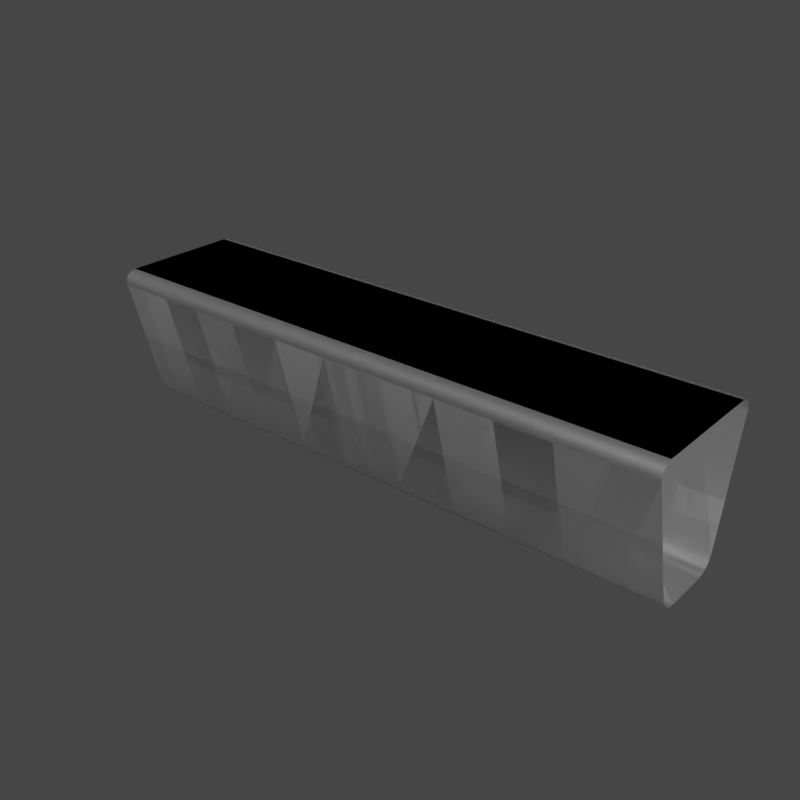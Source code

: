 # Source: Mono_Railblend.blend  (saved by Blender 2.93.20; exported with 4.5.12 LTS)
import bpy
from mathutils import Matrix  # noqa: F401  (used for matrix-valued properties, if any)

bpy.ops.wm.read_factory_settings(use_empty=True)
scene = bpy.context.scene
scene.name = 'Scene'

# ---- collections
col_collection = bpy.data.collections.new('Collection'); scene.collection.children.link(col_collection)

# ---- materials (node trees are filled in below, after node groups)
mat_aluminium = bpy.data.materials.new('Aluminium')
mat_aluminium.use_transparent_shadow = False

# ---- material node trees
mat_aluminium.use_nodes = True; mat_aluminium.node_tree.nodes.clear()
_N = mat_aluminium.node_tree.nodes; _L = mat_aluminium.node_tree.links
n0 = _N.new('ShaderNodeBsdfPrincipled'); n0.name = 'Principled BSDF'; n0.location = (10, 300)
n0.distribution = 'GGX'
n0.subsurface_method = 'BURLEY'
n0.inputs[1].default_value = 0.9015
n0.inputs[3].default_value = 1.45
n0.inputs[27].default_value = (0.0, 0.0, 0.0, 1.0)
n0.inputs[28].default_value = 1.0
n1 = _N.new('ShaderNodeOutputMaterial'); n1.name = 'Material Output'; n1.location = (300, 300)
_L.new(n0.outputs[0], n1.inputs[0])
n1.is_active_output = True

# ---- world
world_world = bpy.data.worlds.new('World'); scene.world = world_world
world_world.use_nodes = True; world_world.node_tree.nodes.clear()
_N = world_world.node_tree.nodes; _L = world_world.node_tree.links
n0 = _N.new('ShaderNodeOutputWorld'); n0.name = 'World Output'; n0.location = (300, 300)
n1 = _N.new('ShaderNodeBackground'); n1.name = 'Background'; n1.location = (10, 300)
n1.inputs[0].default_value = (0.05088, 0.05088, 0.05088, 1.0)
_L.new(n1.outputs[0], n0.inputs[0])
n0.is_active_output = True
world_world.color = (0.05088, 0.05088, 0.05088)
world_world.use_sun_shadow = False
world_world.sun_shadow_jitter_overblur = 0.0

# ---- meshes
me_beziercurve = bpy.data.meshes.new('BezierCurve')
me_beziercurve.from_pydata([(-1.998, 0.4757, 0.903), (-1.998, 0.4774, 0.9401), (-1.998, 0.4636, 0.9716), (-1.998, 0.4364, 0.9926), (-1.998, 0.4, 1.0), (-2.002, -0.4, 1.0), (-2.002, -0.4364, 0.9926), (-2.002, -0.4636, 0.9716), (-2.002, -0.4774, 0.9401), (-2.002, -0.4757, 0.903), (-2.001, -0.2743, 0.09701), (-2.001, -0.2574, 0.05989), (-2.001, -0.2278, 0.02842), (-2.001, -0.1901, 0.007385), (-2.001, -0.15, 2.98e-08), (-1.999, 0.15, 1.341e-07), (-1.999, 0.1901, 0.007385), (-1.999, 0.2278, 0.02841), (-1.999, 0.2574, 0.05989), (-1.999, 0.2743, 0.09701), (-1.834, 0.4753, 0.903), (-1.834, 0.4769, 0.9401), (-1.834, 0.4631, 0.9716), (-1.834, 0.4359, 0.9926), (-1.835, 0.3995, 1.0), (-1.836, -0.4005, 1.0), (-1.836, -0.4369, 0.9926), (-1.836, -0.4641, 0.9716), (-1.836, -0.4779, 0.9401), (-1.836, -0.4762, 0.903), (-1.836, -0.2747, 0.09701), (-1.836, -0.2578, 0.05989), (-1.836, -0.2283, 0.02842), (-1.836, -0.1906, 0.007385), (-1.836, -0.1505, 2.608e-08), (-1.835, 0.1495, 1.378e-07), (-1.835, 0.1896, 0.007385), (-1.835, 0.2273, 0.02841), (-1.835, 0.2569, 0.05989), (-1.835, 0.2738, 0.09701), (-1.599, 0.475, 0.903), (-1.599, 0.4766, 0.9401), (-1.599, 0.4628, 0.9716), (-1.599, 0.4356, 0.9926), (-1.599, 0.3992, 1.0), (-1.6, -0.4008, 1.0), (-1.6, -0.4372, 0.9926), (-1.6, -0.4644, 0.9716), (-1.6, -0.4782, 0.9401), (-1.6, -0.4765, 0.903), (-1.6, -0.275, 0.09701), (-1.6, -0.2582, 0.05989), (-1.6, -0.2286, 0.02841), (-1.6, -0.1909, 0.007385), (-1.6, -0.1508, 2.98e-08), (-1.599, 0.1492, 1.341e-07), (-1.599, 0.1893, 0.007385), (-1.599, 0.227, 0.02841), (-1.599, 0.2566, 0.05989), (-1.599, 0.2735, 0.09701), (-1.305, 0.4748, 0.903), (-1.305, 0.4765, 0.9401), (-1.305, 0.4626, 0.9716), (-1.305, 0.4355, 0.9926), (-1.305, 0.399, 1.0), (-1.305, -0.401, 1.0), (-1.305, -0.4374, 0.9926), (-1.305, -0.4646, 0.9716), (-1.305, -0.4784, 0.9401), (-1.305, -0.4767, 0.903), (-1.305, -0.2752, 0.09701), (-1.305, -0.2583, 0.05989), (-1.305, -0.2288, 0.02842), (-1.305, -0.1911, 0.007385), (-1.305, -0.151, 2.608e-08), (-1.305, 0.149, 1.378e-07), (-1.305, 0.1892, 0.007385), (-1.305, 0.2268, 0.02841), (-1.305, 0.2564, 0.05989), (-1.305, 0.2733, 0.09701), (-0.963, 0.4747, 0.903), (-0.963, 0.4764, 0.9401), (-0.963, 0.4626, 0.9716), (-0.963, 0.4354, 0.9926), (-0.963, 0.399, 1.0), (-0.963, -0.401, 1.0), (-0.963, -0.4374, 0.9926), (-0.963, -0.4646, 0.9716), (-0.963, -0.4784, 0.9401), (-0.963, -0.4768, 0.903), (-0.963, -0.2753, 0.09701), (-0.963, -0.2584, 0.05989), (-0.963, -0.2288, 0.02842), (-0.963, -0.1911, 0.007385), (-0.963, -0.151, 2.235e-08), (-0.963, 0.149, 1.416e-07), (-0.963, 0.1891, 0.007385), (-0.963, 0.2268, 0.02841), (-0.963, 0.2563, 0.05989), (-0.963, 0.2732, 0.09701), (-0.5866, 0.4748, 0.903), (-0.5866, 0.4764, 0.9401), (-0.5866, 0.4626, 0.9716), (-0.5866, 0.4354, 0.9926), (-0.5866, 0.399, 1.0), (-0.5864, -0.401, 1.0), (-0.5864, -0.4374, 0.9926), (-0.5864, -0.4646, 0.9716), (-0.5864, -0.4784, 0.9401), (-0.5864, -0.4767, 0.903), (-0.5865, -0.2752, 0.09701), (-0.5865, -0.2583, 0.05989), (-0.5865, -0.2288, 0.02842), (-0.5865, -0.1911, 0.007385), (-0.5865, -0.151, 2.608e-08), (-0.5865, 0.149, 1.378e-07), (-0.5866, 0.1891, 0.007385), (-0.5866, 0.2268, 0.02841), (-0.5866, 0.2564, 0.05989), (-0.5866, 0.2733, 0.09701), (-0.1877, 0.4749, 0.903), (-0.1877, 0.4766, 0.9401), (-0.1877, 0.4627, 0.9716), (-0.1877, 0.4356, 0.9926), (-0.1876, 0.3991, 1.0), (-0.1874, -0.4009, 1.0), (-0.1874, -0.4373, 0.9926), (-0.1873, -0.4645, 0.9716), (-0.1873, -0.4783, 0.9401), (-0.1873, -0.4766, 0.903), (-0.1874, -0.2751, 0.09701), (-0.1874, -0.2582, 0.05989), (-0.1874, -0.2287, 0.02842), (-0.1874, -0.191, 0.007385), (-0.1874, -0.1509, 2.98e-08), (-0.1876, 0.1491, 1.341e-07), (-0.1876, 0.1893, 0.007385), (-0.1876, 0.227, 0.02841), (-0.1876, 0.2565, 0.05989), (-0.1876, 0.2734, 0.09701), (0.2217, 0.4751, 0.903), (0.2217, 0.4767, 0.9401), (0.2217, 0.4629, 0.9716), (0.2217, 0.4357, 0.9926), (0.2218, 0.3993, 1.0), (0.2221, -0.4007, 1.0), (0.2221, -0.4371, 0.9926), (0.2221, -0.4643, 0.9716), (0.2221, -0.4781, 0.9401), (0.2221, -0.4764, 0.903), (0.222, -0.2749, 0.09701), (0.222, -0.2581, 0.05989), (0.222, -0.2285, 0.02842), (0.222, -0.1908, 0.007385), (0.222, -0.1507, 2.608e-08), (0.2219, 0.1493, 1.378e-07), (0.2219, 0.1894, 0.007385), (0.2218, 0.2271, 0.02841), (0.2218, 0.2567, 0.05989), (0.2218, 0.2736, 0.09701), (0.6294, 0.4752, 0.903), (0.6294, 0.4769, 0.9401), (0.6294, 0.4631, 0.9716), (0.6294, 0.4359, 0.9926), (0.6294, 0.3995, 1.0), (0.6298, -0.4005, 1.0), (0.6298, -0.4369, 0.9926), (0.6298, -0.4641, 0.9716), (0.6299, -0.4779, 0.9401), (0.6299, -0.4763, 0.903), (0.6298, -0.2748, 0.09701), (0.6297, -0.2579, 0.05989), (0.6297, -0.2283, 0.02841), (0.6297, -0.1906, 0.007385), (0.6297, -0.1505, 2.98e-08), (0.6296, 0.1495, 1.341e-07), (0.6295, 0.1896, 0.007385), (0.6295, 0.2273, 0.02841), (0.6295, 0.2569, 0.05989), (0.6295, 0.2737, 0.09701), (1.023, 0.4754, 0.903), (1.023, 0.4771, 0.9401), (1.023, 0.4633, 0.9716), (1.023, 0.4361, 0.9926), (1.023, 0.3997, 1.0), (1.024, -0.4003, 1.0), (1.024, -0.4367, 0.9926), (1.024, -0.4639, 0.9716), (1.024, -0.4777, 0.9401), (1.024, -0.4761, 0.903), (1.024, -0.2746, 0.09701), (1.024, -0.2577, 0.05989), (1.024, -0.2281, 0.02842), (1.024, -0.1904, 0.007385), (1.024, -0.1503, 2.235e-08), (1.023, 0.1497, 1.416e-07), (1.023, 0.1898, 0.007385), (1.023, 0.2275, 0.02841), (1.023, 0.257, 0.05989), (1.023, 0.2739, 0.09701), (1.391, 0.4756, 0.903), (1.391, 0.4773, 0.9401), (1.391, 0.4634, 0.9716), (1.391, 0.4363, 0.9926), (1.391, 0.3998, 1.0), (1.391, -0.4002, 1.0), (1.391, -0.4366, 0.9926), (1.391, -0.4638, 0.9716), (1.391, -0.4776, 0.9401), (1.391, -0.4759, 0.903), (1.391, -0.2744, 0.09701), (1.391, -0.2575, 0.05989), (1.391, -0.228, 0.02842), (1.391, -0.1903, 0.007385), (1.391, -0.1502, 2.98e-08), (1.391, 0.1498, 1.341e-07), (1.391, 0.19, 0.007385), (1.391, 0.2277, 0.02841), (1.391, 0.2572, 0.05989), (1.391, 0.2741, 0.09701), (1.721, 0.4757, 0.903), (1.721, 0.4774, 0.9401), (1.721, 0.4636, 0.9716), (1.721, 0.4364, 0.9926), (1.721, 0.4, 1.0), (1.721, -0.4, 1.0), (1.721, -0.4365, 0.9926), (1.721, -0.4637, 0.9716), (1.721, -0.4775, 0.9401), (1.721, -0.4758, 0.903), (1.721, -0.2743, 0.09701), (1.721, -0.2574, 0.05989), (1.721, -0.2279, 0.02842), (1.721, -0.1902, 0.007385), (1.721, -0.15, 2.608e-08), (1.721, 0.15, 1.378e-07), (1.721, 0.1901, 0.007385), (1.721, 0.2278, 0.02841), (1.721, 0.2573, 0.05989), (1.721, 0.2742, 0.09701), (2.0, 0.4757, 0.903), (2.0, 0.4774, 0.9401), (2.0, 0.4636, 0.9716), (2.0, 0.4364, 0.9926), (2.0, 0.4, 1.0), (2.0, -0.4, 1.0), (2.0, -0.4364, 0.9926), (2.0, -0.4636, 0.9716), (2.0, -0.4774, 0.9401), (2.0, -0.4757, 0.903), (2.0, -0.2743, 0.09701), (2.0, -0.2574, 0.05989), (2.0, -0.2278, 0.02841), (2.0, -0.1901, 0.007385), (2.0, -0.15, 2.235e-08), (2.0, 0.15, 1.416e-07), (2.0, 0.1901, 0.007385), (2.0, 0.2278, 0.02841), (2.0, 0.2574, 0.05989), (2.0, 0.2743, 0.09701)], [], [(0, 20, 39, 19), (1, 21, 20, 0), (2, 22, 21, 1), (3, 23, 22, 2), (4, 24, 23, 3), (5, 25, 24, 4), (6, 26, 25, 5), (7, 27, 26, 6), (8, 28, 27, 7), (9, 29, 28, 8), (10, 30, 29, 9), (11, 31, 30, 10), (12, 32, 31, 11), (13, 33, 32, 12), (14, 34, 33, 13), (15, 35, 34, 14), (16, 36, 35, 15), (17, 37, 36, 16), (18, 38, 37, 17), (19, 39, 38, 18), (20, 40, 59, 39), (21, 41, 40, 20), (22, 42, 41, 21), (23, 43, 42, 22), (24, 44, 43, 23), (25, 45, 44, 24), (26, 46, 45, 25), (27, 47, 46, 26), (28, 48, 47, 27), (29, 49, 48, 28), (30, 50, 49, 29), (31, 51, 50, 30), (32, 52, 51, 31), (33, 53, 52, 32), (34, 54, 53, 33), (35, 55, 54, 34), (36, 56, 55, 35), (37, 57, 56, 36), (38, 58, 57, 37), (39, 59, 58, 38), (40, 60, 79, 59), (41, 61, 60, 40), (42, 62, 61, 41), (43, 63, 62, 42), (44, 64, 63, 43), (45, 65, 64, 44), (46, 66, 65, 45), (47, 67, 66, 46), (48, 68, 67, 47), (49, 69, 68, 48), (50, 70, 69, 49), (51, 71, 70, 50), (52, 72, 71, 51), (53, 73, 72, 52), (54, 74, 73, 53), (55, 75, 74, 54), (56, 76, 75, 55), (57, 77, 76, 56), (58, 78, 77, 57), (59, 79, 78, 58), (60, 80, 99, 79), (61, 81, 80, 60), (62, 82, 81, 61), (63, 83, 82, 62), (64, 84, 83, 63), (65, 85, 84, 64), (66, 86, 85, 65), (67, 87, 86, 66), (68, 88, 87, 67), (69, 89, 88, 68), (70, 90, 89, 69), (71, 91, 90, 70), (72, 92, 91, 71), (73, 93, 92, 72), (74, 94, 93, 73), (75, 95, 94, 74), (76, 96, 95, 75), (77, 97, 96, 76), (78, 98, 97, 77), (79, 99, 98, 78), (80, 100, 119, 99), (81, 101, 100, 80), (82, 102, 101, 81), (83, 103, 102, 82), (84, 104, 103, 83), (85, 105, 104, 84), (86, 106, 105, 85), (87, 107, 106, 86), (88, 108, 107, 87), (89, 109, 108, 88), (90, 110, 109, 89), (91, 111, 110, 90), (92, 112, 111, 91), (93, 113, 112, 92), (94, 114, 113, 93), (95, 115, 114, 94), (96, 116, 115, 95), (97, 117, 116, 96), (98, 118, 117, 97), (99, 119, 118, 98), (100, 120, 139, 119), (101, 121, 120, 100), (102, 122, 121, 101), (103, 123, 122, 102), (104, 124, 123, 103), (105, 125, 124, 104), (106, 126, 125, 105), (107, 127, 126, 106), (108, 128, 127, 107), (109, 129, 128, 108), (110, 130, 129, 109), (111, 131, 130, 110), (112, 132, 131, 111), (113, 133, 132, 112), (114, 134, 133, 113), (115, 135, 134, 114), (116, 136, 135, 115), (117, 137, 136, 116), (118, 138, 137, 117), (119, 139, 138, 118), (120, 140, 159, 139), (121, 141, 140, 120), (122, 142, 141, 121), (123, 143, 142, 122), (124, 144, 143, 123), (125, 145, 144, 124), (126, 146, 145, 125), (127, 147, 146, 126), (128, 148, 147, 127), (129, 149, 148, 128), (130, 150, 149, 129), (131, 151, 150, 130), (132, 152, 151, 131), (133, 153, 152, 132), (134, 154, 153, 133), (135, 155, 154, 134), (136, 156, 155, 135), (137, 157, 156, 136), (138, 158, 157, 137), (139, 159, 158, 138), (140, 160, 179, 159), (141, 161, 160, 140), (142, 162, 161, 141), (143, 163, 162, 142), (144, 164, 163, 143), (145, 165, 164, 144), (146, 166, 165, 145), (147, 167, 166, 146), (148, 168, 167, 147), (149, 169, 168, 148), (150, 170, 169, 149), (151, 171, 170, 150), (152, 172, 171, 151), (153, 173, 172, 152), (154, 174, 173, 153), (155, 175, 174, 154), (156, 176, 175, 155), (157, 177, 176, 156), (158, 178, 177, 157), (159, 179, 178, 158), (160, 180, 199, 179), (161, 181, 180, 160), (162, 182, 181, 161), (163, 183, 182, 162), (164, 184, 183, 163), (165, 185, 184, 164), (166, 186, 185, 165), (167, 187, 186, 166), (168, 188, 187, 167), (169, 189, 188, 168), (170, 190, 189, 169), (171, 191, 190, 170), (172, 192, 191, 171), (173, 193, 192, 172), (174, 194, 193, 173), (175, 195, 194, 174), (176, 196, 195, 175), (177, 197, 196, 176), (178, 198, 197, 177), (179, 199, 198, 178), (180, 200, 219, 199), (181, 201, 200, 180), (182, 202, 201, 181), (183, 203, 202, 182), (184, 204, 203, 183), (185, 205, 204, 184), (186, 206, 205, 185), (187, 207, 206, 186), (188, 208, 207, 187), (189, 209, 208, 188), (190, 210, 209, 189), (191, 211, 210, 190), (192, 212, 211, 191), (193, 213, 212, 192), (194, 214, 213, 193), (195, 215, 214, 194), (196, 216, 215, 195), (197, 217, 216, 196), (198, 218, 217, 197), (199, 219, 218, 198), (200, 220, 239, 219), (201, 221, 220, 200), (202, 222, 221, 201), (203, 223, 222, 202), (204, 224, 223, 203), (205, 225, 224, 204), (206, 226, 225, 205), (207, 227, 226, 206), (208, 228, 227, 207), (209, 229, 228, 208), (210, 230, 229, 209), (211, 231, 230, 210), (212, 232, 231, 211), (213, 233, 232, 212), (214, 234, 233, 213), (215, 235, 234, 214), (216, 236, 235, 215), (217, 237, 236, 216), (218, 238, 237, 217), (219, 239, 238, 218), (220, 240, 259, 239), (221, 241, 240, 220), (222, 242, 241, 221), (223, 243, 242, 222), (224, 244, 243, 223), (225, 245, 244, 224), (226, 246, 245, 225), (227, 247, 246, 226), (228, 248, 247, 227), (229, 249, 248, 228), (230, 250, 249, 229), (231, 251, 250, 230), (232, 252, 251, 231), (233, 253, 252, 232), (234, 254, 253, 233), (235, 255, 254, 234), (236, 256, 255, 235), (237, 257, 256, 236), (238, 258, 257, 237), (239, 259, 258, 238)])
me_beziercurve.polygons.foreach_set('use_smooth', [True] * 240)
_uv = me_beziercurve.uv_layers.new(name='UVMap')
_uv.uv.foreach_set('vector', [0.0, 1.0, 0.08333, 1.0, 0.08333, 0.95, 0.0, 0.95, 0.0, 0.05, 0.08333, 0.05, 0.08333, 0.0, 0.0, 0.0, 0.0, 0.1, 0.08333, 0.1, 0.08333, 0.05, 0.0, 0.05, 0.0, 0.15, 0.08333, 0.15, 0.08333, 0.1, 0.0, 0.1, 0.0, 0.2, 0.08333, 0.2, 0.08333, 0.15, 0.0, 0.15, 0.0, 0.25, 0.08333, 0.25, 0.08333, 0.2, 0.0, 0.2, 0.0, 0.3, 0.08333, 0.3, 0.08333, 0.25, 0.0, 0.25, 0.0, 0.35, 0.08333, 0.35, 0.08333, 0.3, 0.0, 0.3, 0.0, 0.4, 0.08333, 0.4, 0.08333, 0.35, 0.0, 0.35, 0.0, 0.45, 0.08333, 0.45, 0.08333, 0.4, 0.0, 0.4, 0.0, 0.5, 0.08333, 0.5, 0.08333, 0.45, 0.0, 0.45, 0.0, 0.55, 0.08333, 0.55, 0.08333, 0.5, 0.0, 0.5, 0.0, 0.6, 0.08333, 0.6, 0.08333, 0.55, 0.0, 0.55, 0.0, 0.65, 0.08333, 0.65, 0.08333, 0.6, 0.0, 0.6, 0.0, 0.7, 0.08333, 0.7, 0.08333, 0.65, 0.0, 0.65, 0.0, 0.75, 0.08333, 0.75, 0.08333, 0.7, 0.0, 0.7, 0.0, 0.8, 0.08333, 0.8, 0.08333, 0.75, 0.0, 0.75, 0.0, 0.85, 0.08333, 0.85, 0.08333, 0.8, 0.0, 0.8, 0.0, 0.9, 0.08333, 0.9, 0.08333, 0.85, 0.0, 0.85, 0.0, 0.95, 0.08333, 0.95, 0.08333, 0.9, 0.0, 0.9, 0.08333, 1.0, 0.1667, 1.0, 0.1667, 0.95, 0.08333, 0.95, 0.08333, 0.05, 0.1667, 0.05, 0.1667, 0.0, 0.08333, 0.0, 0.08333, 0.1, 0.1667, 0.1, 0.1667, 0.05, 0.08333, 0.05, 0.08333, 0.15, 0.1667, 0.15, 0.1667, 0.1, 0.08333, 0.1, 0.08333, 0.2, 0.1667, 0.2, 0.1667, 0.15, 0.08333, 0.15, 0.08333, 0.25, 0.1667, 0.25, 0.1667, 0.2, 0.08333, 0.2, 0.08333, 0.3, 0.1667, 0.3, 0.1667, 0.25, 0.08333, 0.25, 0.08333, 0.35, 0.1667, 0.35, 0.1667, 0.3, 0.08333, 0.3, 0.08333, 0.4, 0.1667, 0.4, 0.1667, 0.35, 0.08333, 0.35, 0.08333, 0.45, 0.1667, 0.45, 0.1667, 0.4, 0.08333, 0.4, 0.08333, 0.5, 0.1667, 0.5, 0.1667, 0.45, 0.08333, 0.45, 0.08333, 0.55, 0.1667, 0.55, 0.1667, 0.5, 0.08333, 0.5, 0.08333, 0.6, 0.1667, 0.6, 0.1667, 0.55, 0.08333, 0.55, 0.08333, 0.65, 0.1667, 0.65, 0.1667, 0.6, 0.08333, 0.6, 0.08333, 0.7, 0.1667, 0.7, 0.1667, 0.65, 0.08333, 0.65, 0.08333, 0.75, 0.1667, 0.75, 0.1667, 0.7, 0.08333, 0.7, 0.08333, 0.8, 0.1667, 0.8, 0.1667, 0.75, 0.08333, 0.75, 0.08333, 0.85, 0.1667, 0.85, 0.1667, 0.8, 0.08333, 0.8, 0.08333, 0.9, 0.1667, 0.9, 0.1667, 0.85, 0.08333, 0.85, 0.08333, 0.95, 0.1667, 0.95, 0.1667, 0.9, 0.08333, 0.9, 0.1667, 1.0, 0.25, 1.0, 0.25, 0.95, 0.1667, 0.95, 0.1667, 0.05, 0.25, 0.05, 0.25, 0.0, 0.1667, 0.0, 0.1667, 0.1, 0.25, 0.1, 0.25, 0.05, 0.1667, 0.05, 0.1667, 0.15, 0.25, 0.15, 0.25, 0.1, 0.1667, 0.1, 0.1667, 0.2, 0.25, 0.2, 0.25, 0.15, 0.1667, 0.15, 0.1667, 0.25, 0.25, 0.25, 0.25, 0.2, 0.1667, 0.2, 0.1667, 0.3, 0.25, 0.3, 0.25, 0.25, 0.1667, 0.25, 0.1667, 0.35, 0.25, 0.35, 0.25, 0.3, 0.1667, 0.3, 0.1667, 0.4, 0.25, 0.4, 0.25, 0.35, 0.1667, 0.35, 0.1667, 0.45, 0.25, 0.45, 0.25, 0.4, 0.1667, 0.4, 0.1667, 0.5, 0.25, 0.5, 0.25, 0.45, 0.1667, 0.45, 0.1667, 0.55, 0.25, 0.55, 0.25, 0.5, 0.1667, 0.5, 0.1667, 0.6, 0.25, 0.6, 0.25, 0.55, 0.1667, 0.55, 0.1667, 0.65, 0.25, 0.65, 0.25, 0.6, 0.1667, 0.6, 0.1667, 0.7, 0.25, 0.7, 0.25, 0.65, 0.1667, 0.65, 0.1667, 0.75, 0.25, 0.75, 0.25, 0.7, 0.1667, 0.7, 0.1667, 0.8, 0.25, 0.8, 0.25, 0.75, 0.1667, 0.75, 0.1667, 0.85, 0.25, 0.85, 0.25, 0.8, 0.1667, 0.8, 0.1667, 0.9, 0.25, 0.9, 0.25, 0.85, 0.1667, 0.85, 0.1667, 0.95, 0.25, 0.95, 0.25, 0.9, 0.1667, 0.9, 0.25, 1.0, 0.3333, 1.0, 0.3333, 0.95, 0.25, 0.95, 0.25, 0.05, 0.3333, 0.05, 0.3333, 0.0, 0.25, 0.0, 0.25, 0.1, 0.3333, 0.1, 0.3333, 0.05, 0.25, 0.05, 0.25, 0.15, 0.3333, 0.15, 0.3333, 0.1, 0.25, 0.1, 0.25, 0.2, 0.3333, 0.2, 0.3333, 0.15, 0.25, 0.15, 0.25, 0.25, 0.3333, 0.25, 0.3333, 0.2, 0.25, 0.2, 0.25, 0.3, 0.3333, 0.3, 0.3333, 0.25, 0.25, 0.25, 0.25, 0.35, 0.3333, 0.35, 0.3333, 0.3, 0.25, 0.3, 0.25, 0.4, 0.3333, 0.4, 0.3333, 0.35, 0.25, 0.35, 0.25, 0.45, 0.3333, 0.45, 0.3333, 0.4, 0.25, 0.4, 0.25, 0.5, 0.3333, 0.5, 0.3333, 0.45, 0.25, 0.45, 0.25, 0.55, 0.3333, 0.55, 0.3333, 0.5, 0.25, 0.5, 0.25, 0.6, 0.3333, 0.6, 0.3333, 0.55, 0.25, 0.55, 0.25, 0.65, 0.3333, 0.65, 0.3333, 0.6, 0.25, 0.6, 0.25, 0.7, 0.3333, 0.7, 0.3333, 0.65, 0.25, 0.65, 0.25, 0.75, 0.3333, 0.75, 0.3333, 0.7, 0.25, 0.7, 0.25, 0.8, 0.3333, 0.8, 0.3333, 0.75, 0.25, 0.75, 0.25, 0.85, 0.3333, 0.85, 0.3333, 0.8, 0.25, 0.8, 0.25, 0.9, 0.3333, 0.9, 0.3333, 0.85, 0.25, 0.85, 0.25, 0.95, 0.3333, 0.95, 0.3333, 0.9, 0.25, 0.9, 0.3333, 1.0, 0.4167, 1.0, 0.4167, 0.95, 0.3333, 0.95, 0.3333, 0.05, 0.4167, 0.05, 0.4167, 0.0, 0.3333, 0.0, 0.3333, 0.1, 0.4167, 0.1, 0.4167, 0.05, 0.3333, 0.05, 0.3333, 0.15, 0.4167, 0.15, 0.4167, 0.1, 0.3333, 0.1, 0.3333, 0.2, 0.4167, 0.2, 0.4167, 0.15, 0.3333, 0.15, 0.3333, 0.25, 0.4167, 0.25, 0.4167, 0.2, 0.3333, 0.2, 0.3333, 0.3, 0.4167, 0.3, 0.4167, 0.25, 0.3333, 0.25, 0.3333, 0.35, 0.4167, 0.35, 0.4167, 0.3, 0.3333, 0.3, 0.3333, 0.4, 0.4167, 0.4, 0.4167, 0.35, 0.3333, 0.35, 0.3333, 0.45, 0.4167, 0.45, 0.4167, 0.4, 0.3333, 0.4, 0.3333, 0.5, 0.4167, 0.5, 0.4167, 0.45, 0.3333, 0.45, 0.3333, 0.55, 0.4167, 0.55, 0.4167, 0.5, 0.3333, 0.5, 0.3333, 0.6, 0.4167, 0.6, 0.4167, 0.55, 0.3333, 0.55, 0.3333, 0.65, 0.4167, 0.65, 0.4167, 0.6, 0.3333, 0.6, 0.3333, 0.7, 0.4167, 0.7, 0.4167, 0.65, 0.3333, 0.65, 0.3333, 0.75, 0.4167, 0.75, 0.4167, 0.7, 0.3333, 0.7, 0.3333, 0.8, 0.4167, 0.8, 0.4167, 0.75, 0.3333, 0.75, 0.3333, 0.85, 0.4167, 0.85, 0.4167, 0.8, 0.3333, 0.8, 0.3333, 0.9, 0.4167, 0.9, 0.4167, 0.85, 0.3333, 0.85, 0.3333, 0.95, 0.4167, 0.95, 0.4167, 0.9, 0.3333, 0.9, 0.4167, 1.0, 0.5, 1.0, 0.5, 0.95, 0.4167, 0.95, 0.4167, 0.05, 0.5, 0.05, 0.5, 0.0, 0.4167, 0.0, 0.4167, 0.1, 0.5, 0.1, 0.5, 0.05, 0.4167, 0.05, 0.4167, 0.15, 0.5, 0.15, 0.5, 0.1, 0.4167, 0.1, 0.4167, 0.2, 0.5, 0.2, 0.5, 0.15, 0.4167, 0.15, 0.4167, 0.25, 0.5, 0.25, 0.5, 0.2, 0.4167, 0.2, 0.4167, 0.3, 0.5, 0.3, 0.5, 0.25, 0.4167, 0.25, 0.4167, 0.35, 0.5, 0.35, 0.5, 0.3, 0.4167, 0.3, 0.4167, 0.4, 0.5, 0.4, 0.5, 0.35, 0.4167, 0.35, 0.4167, 0.45, 0.5, 0.45, 0.5, 0.4, 0.4167, 0.4, 0.4167, 0.5, 0.5, 0.5, 0.5, 0.45, 0.4167, 0.45, 0.4167, 0.55, 0.5, 0.55, 0.5, 0.5, 0.4167, 0.5, 0.4167, 0.6, 0.5, 0.6, 0.5, 0.55, 0.4167, 0.55, 0.4167, 0.65, 0.5, 0.65, 0.5, 0.6, 0.4167, 0.6, 0.4167, 0.7, 0.5, 0.7, 0.5, 0.65, 0.4167, 0.65, 0.4167, 0.75, 0.5, 0.75, 0.5, 0.7, 0.4167, 0.7, 0.4167, 0.8, 0.5, 0.8, 0.5, 0.75, 0.4167, 0.75, 0.4167, 0.85, 0.5, 0.85, 0.5, 0.8, 0.4167, 0.8, 0.4167, 0.9, 0.5, 0.9, 0.5, 0.85, 0.4167, 0.85, 0.4167, 0.95, 0.5, 0.95, 0.5, 0.9, 0.4167, 0.9, 0.5, 1.0, 0.5833, 1.0, 0.5833, 0.95, 0.5, 0.95, 0.5, 0.05, 0.5833, 0.05, 0.5833, 0.0, 0.5, 0.0, 0.5, 0.1, 0.5833, 0.1, 0.5833, 0.05, 0.5, 0.05, 0.5, 0.15, 0.5833, 0.15, 0.5833, 0.1, 0.5, 0.1, 0.5, 0.2, 0.5833, 0.2, 0.5833, 0.15, 0.5, 0.15, 0.5, 0.25, 0.5833, 0.25, 0.5833, 0.2, 0.5, 0.2, 0.5, 0.3, 0.5833, 0.3, 0.5833, 0.25, 0.5, 0.25, 0.5, 0.35, 0.5833, 0.35, 0.5833, 0.3, 0.5, 0.3, 0.5, 0.4, 0.5833, 0.4, 0.5833, 0.35, 0.5, 0.35, 0.5, 0.45, 0.5833, 0.45, 0.5833, 0.4, 0.5, 0.4, 0.5, 0.5, 0.5833, 0.5, 0.5833, 0.45, 0.5, 0.45, 0.5, 0.55, 0.5833, 0.55, 0.5833, 0.5, 0.5, 0.5, 0.5, 0.6, 0.5833, 0.6, 0.5833, 0.55, 0.5, 0.55, 0.5, 0.65, 0.5833, 0.65, 0.5833, 0.6, 0.5, 0.6, 0.5, 0.7, 0.5833, 0.7, 0.5833, 0.65, 0.5, 0.65, 0.5, 0.75, 0.5833, 0.75, 0.5833, 0.7, 0.5, 0.7, 0.5, 0.8, 0.5833, 0.8, 0.5833, 0.75, 0.5, 0.75, 0.5, 0.85, 0.5833, 0.85, 0.5833, 0.8, 0.5, 0.8, 0.5, 0.9, 0.5833, 0.9, 0.5833, 0.85, 0.5, 0.85, 0.5, 0.95, 0.5833, 0.95, 0.5833, 0.9, 0.5, 0.9, 0.5833, 1.0, 0.6667, 1.0, 0.6667, 0.95, 0.5833, 0.95, 0.5833, 0.05, 0.6667, 0.05, 0.6667, 0.0, 0.5833, 0.0, 0.5833, 0.1, 0.6667, 0.1, 0.6667, 0.05, 0.5833, 0.05, 0.5833, 0.15, 0.6667, 0.15, 0.6667, 0.1, 0.5833, 0.1, 0.5833, 0.2, 0.6667, 0.2, 0.6667, 0.15, 0.5833, 0.15, 0.5833, 0.25, 0.6667, 0.25, 0.6667, 0.2, 0.5833, 0.2, 0.5833, 0.3, 0.6667, 0.3, 0.6667, 0.25, 0.5833, 0.25, 0.5833, 0.35, 0.6667, 0.35, 0.6667, 0.3, 0.5833, 0.3, 0.5833, 0.4, 0.6667, 0.4, 0.6667, 0.35, 0.5833, 0.35, 0.5833, 0.45, 0.6667, 0.45, 0.6667, 0.4, 0.5833, 0.4, 0.5833, 0.5, 0.6667, 0.5, 0.6667, 0.45, 0.5833, 0.45, 0.5833, 0.55, 0.6667, 0.55, 0.6667, 0.5, 0.5833, 0.5, 0.5833, 0.6, 0.6667, 0.6, 0.6667, 0.55, 0.5833, 0.55, 0.5833, 0.65, 0.6667, 0.65, 0.6667, 0.6, 0.5833, 0.6, 0.5833, 0.7, 0.6667, 0.7, 0.6667, 0.65, 0.5833, 0.65, 0.5833, 0.75, 0.6667, 0.75, 0.6667, 0.7, 0.5833, 0.7, 0.5833, 0.8, 0.6667, 0.8, 0.6667, 0.75, 0.5833, 0.75, 0.5833, 0.85, 0.6667, 0.85, 0.6667, 0.8, 0.5833, 0.8, 0.5833, 0.9, 0.6667, 0.9, 0.6667, 0.85, 0.5833, 0.85, 0.5833, 0.95, 0.6667, 0.95, 0.6667, 0.9, 0.5833, 0.9, 0.6667, 1.0, 0.75, 1.0, 0.75, 0.95, 0.6667, 0.95, 0.6667, 0.05, 0.75, 0.05, 0.75, 0.0, 0.6667, 0.0, 0.6667, 0.1, 0.75, 0.1, 0.75, 0.05, 0.6667, 0.05, 0.6667, 0.15, 0.75, 0.15, 0.75, 0.1, 0.6667, 0.1, 0.6667, 0.2, 0.75, 0.2, 0.75, 0.15, 0.6667, 0.15, 0.6667, 0.25, 0.75, 0.25, 0.75, 0.2, 0.6667, 0.2, 0.6667, 0.3, 0.75, 0.3, 0.75, 0.25, 0.6667, 0.25, 0.6667, 0.35, 0.75, 0.35, 0.75, 0.3, 0.6667, 0.3, 0.6667, 0.4, 0.75, 0.4, 0.75, 0.35, 0.6667, 0.35, 0.6667, 0.45, 0.75, 0.45, 0.75, 0.4, 0.6667, 0.4, 0.6667, 0.5, 0.75, 0.5, 0.75, 0.45, 0.6667, 0.45, 0.6667, 0.55, 0.75, 0.55, 0.75, 0.5, 0.6667, 0.5, 0.6667, 0.6, 0.75, 0.6, 0.75, 0.55, 0.6667, 0.55, 0.6667, 0.65, 0.75, 0.65, 0.75, 0.6, 0.6667, 0.6, 0.6667, 0.7, 0.75, 0.7, 0.75, 0.65, 0.6667, 0.65, 0.6667, 0.75, 0.75, 0.75, 0.75, 0.7, 0.6667, 0.7, 0.6667, 0.8, 0.75, 0.8, 0.75, 0.75, 0.6667, 0.75, 0.6667, 0.85, 0.75, 0.85, 0.75, 0.8, 0.6667, 0.8, 0.6667, 0.9, 0.75, 0.9, 0.75, 0.85, 0.6667, 0.85, 0.6667, 0.95, 0.75, 0.95, 0.75, 0.9, 0.6667, 0.9, 0.75, 1.0, 0.8333, 1.0, 0.8333, 0.95, 0.75, 0.95, 0.75, 0.05, 0.8333, 0.05, 0.8333, 0.0, 0.75, 0.0, 0.75, 0.1, 0.8333, 0.1, 0.8333, 0.05, 0.75, 0.05, 0.75, 0.15, 0.8333, 0.15, 0.8333, 0.1, 0.75, 0.1, 0.75, 0.2, 0.8333, 0.2, 0.8333, 0.15, 0.75, 0.15, 0.75, 0.25, 0.8333, 0.25, 0.8333, 0.2, 0.75, 0.2, 0.75, 0.3, 0.8333, 0.3, 0.8333, 0.25, 0.75, 0.25, 0.75, 0.35, 0.8333, 0.35, 0.8333, 0.3, 0.75, 0.3, 0.75, 0.4, 0.8333, 0.4, 0.8333, 0.35, 0.75, 0.35, 0.75, 0.45, 0.8333, 0.45, 0.8333, 0.4, 0.75, 0.4, 0.75, 0.5, 0.8333, 0.5, 0.8333, 0.45, 0.75, 0.45, 0.75, 0.55, 0.8333, 0.55, 0.8333, 0.5, 0.75, 0.5, 0.75, 0.6, 0.8333, 0.6, 0.8333, 0.55, 0.75, 0.55, 0.75, 0.65, 0.8333, 0.65, 0.8333, 0.6, 0.75, 0.6, 0.75, 0.7, 0.8333, 0.7, 0.8333, 0.65, 0.75, 0.65, 0.75, 0.75, 0.8333, 0.75, 0.8333, 0.7, 0.75, 0.7, 0.75, 0.8, 0.8333, 0.8, 0.8333, 0.75, 0.75, 0.75, 0.75, 0.85, 0.8333, 0.85, 0.8333, 0.8, 0.75, 0.8, 0.75, 0.9, 0.8333, 0.9, 0.8333, 0.85, 0.75, 0.85, 0.75, 0.95, 0.8333, 0.95, 0.8333, 0.9, 0.75, 0.9, 0.8333, 1.0, 0.9167, 1.0, 0.9167, 0.95, 0.8333, 0.95, 0.8333, 0.05, 0.9167, 0.05, 0.9167, 0.0, 0.8333, 0.0, 0.8333, 0.1, 0.9167, 0.1, 0.9167, 0.05, 0.8333, 0.05, 0.8333, 0.15, 0.9167, 0.15, 0.9167, 0.1, 0.8333, 0.1, 0.8333, 0.2, 0.9167, 0.2, 0.9167, 0.15, 0.8333, 0.15, 0.8333, 0.25, 0.9167, 0.25, 0.9167, 0.2, 0.8333, 0.2, 0.8333, 0.3, 0.9167, 0.3, 0.9167, 0.25, 0.8333, 0.25, 0.8333, 0.35, 0.9167, 0.35, 0.9167, 0.3, 0.8333, 0.3, 0.8333, 0.4, 0.9167, 0.4, 0.9167, 0.35, 0.8333, 0.35, 0.8333, 0.45, 0.9167, 0.45, 0.9167, 0.4, 0.8333, 0.4, 0.8333, 0.5, 0.9167, 0.5, 0.9167, 0.45, 0.8333, 0.45, 0.8333, 0.55, 0.9167, 0.55, 0.9167, 0.5, 0.8333, 0.5, 0.8333, 0.6, 0.9167, 0.6, 0.9167, 0.55, 0.8333, 0.55, 0.8333, 0.65, 0.9167, 0.65, 0.9167, 0.6, 0.8333, 0.6, 0.8333, 0.7, 0.9167, 0.7, 0.9167, 0.65, 0.8333, 0.65, 0.8333, 0.75, 0.9167, 0.75, 0.9167, 0.7, 0.8333, 0.7, 0.8333, 0.8, 0.9167, 0.8, 0.9167, 0.75, 0.8333, 0.75, 0.8333, 0.85, 0.9167, 0.85, 0.9167, 0.8, 0.8333, 0.8, 0.8333, 0.9, 0.9167, 0.9, 0.9167, 0.85, 0.8333, 0.85, 0.8333, 0.95, 0.9167, 0.95, 0.9167, 0.9, 0.8333, 0.9, 0.9167, 1.0, 1.0, 1.0, 1.0, 0.95, 0.9167, 0.95, 0.9167, 0.05, 1.0, 0.05, 1.0, 0.0, 0.9167, 0.0, 0.9167, 0.1, 1.0, 0.1, 1.0, 0.05, 0.9167, 0.05, 0.9167, 0.15, 1.0, 0.15, 1.0, 0.1, 0.9167, 0.1, 0.9167, 0.2, 1.0, 0.2, 1.0, 0.15, 0.9167, 0.15, 0.9167, 0.25, 1.0, 0.25, 1.0, 0.2, 0.9167, 0.2, 0.9167, 0.3, 1.0, 0.3, 1.0, 0.25, 0.9167, 0.25, 0.9167, 0.35, 1.0, 0.35, 1.0, 0.3, 0.9167, 0.3, 0.9167, 0.4, 1.0, 0.4, 1.0, 0.35, 0.9167, 0.35, 0.9167, 0.45, 1.0, 0.45, 1.0, 0.4, 0.9167, 0.4, 0.9167, 0.5, 1.0, 0.5, 1.0, 0.45, 0.9167, 0.45, 0.9167, 0.55, 1.0, 0.55, 1.0, 0.5, 0.9167, 0.5, 0.9167, 0.6, 1.0, 0.6, 1.0, 0.55, 0.9167, 0.55, 0.9167, 0.65, 1.0, 0.65, 1.0, 0.6, 0.9167, 0.6, 0.9167, 0.7, 1.0, 0.7, 1.0, 0.65, 0.9167, 0.65, 0.9167, 0.75, 1.0, 0.75, 1.0, 0.7, 0.9167, 0.7, 0.9167, 0.8, 1.0, 0.8, 1.0, 0.75, 0.9167, 0.75, 0.9167, 0.85, 1.0, 0.85, 1.0, 0.8, 0.9167, 0.8, 0.9167, 0.9, 1.0, 0.9, 1.0, 0.85, 0.9167, 0.85, 0.9167, 0.95, 1.0, 0.95, 1.0, 0.9, 0.9167, 0.9])
me_beziercurve.materials.append(mat_aluminium)
me_beziercurve.use_remesh_fix_poles = True
me_beziercurve.use_remesh_preserve_attributes = False
me_beziercurve.update()

# ---- curves / text
cu_mono_rail_extrusion = bpy.data.curves.new('Mono Rail Extrusion', 'CURVE')
cu_mono_rail_extrusion.dimensions = '3D'
_sp = cu_mono_rail_extrusion.splines.new('POLY'); _sp.points.add(19)
_sp.points.foreach_set('co', [-47.57, 90.3, 0.0, 0.0, -47.74, 94.01, 0.0, 0.0, -46.36, 97.16, 0.0, 0.0, -43.64, 99.26, -3.815e-06, 0.0, -40.0, 100.0, -3.815e-06, 0.0, 40.0, 100.0, -7.629e-06, 0.0, 43.64, 99.26, -7.629e-06, 0.0, 46.36, 97.16, -7.629e-06, 0.0, 47.74, 94.01, -7.629e-06, 0.0, 47.57, 90.3, -3.815e-06, 0.0, 27.43, 9.701, 1.907e-06, 0.0, 25.74, 5.989, 3.815e-06, 0.0, 22.78, 2.842, 3.815e-06, 0.0, 19.01, 0.7385, 3.815e-06, 0.0, 15.0, 3.815e-06, 3.815e-06, 0.0, -15.0, 1.144e-05, 4.768e-06, 0.0, -19.01, 0.7385, 5.722e-06, 0.0, -22.78, 2.841, 5.722e-06, 0.0, -25.74, 5.989, 5.722e-06, 0.0, -27.43, 9.701, 5.722e-06, 0.0])
_sp.order_v = 0
_sp.resolution_v = 0
_sp.use_cyclic_u = True
_sp.use_smooth = False
cu_mono_rail_extrusion.use_stretch = True
cu_mono_rail_extrusion.fill_mode = 'FULL'

# ---- objects
ob_mono_rail_extrusion = bpy.data.objects.new('Mono Rail Extrusion', cu_mono_rail_extrusion)
ob_beziercurve = bpy.data.objects.new('BezierCurve', me_beziercurve)
ob_mono_rail = bpy.data.objects.new('Mono Rail', me_beziercurve)

# ---- transforms, parenting, visibility, modifiers, constraints
ob_mono_rail_extrusion.location = (0.0, 0.0, 0.0)
ob_mono_rail_extrusion.rotation_euler = (1.571, -0.0, 0.0)
ob_mono_rail_extrusion.scale = (0.01, 0.01, 0.01)
ob_mono_rail_extrusion.color = (0.8, 0.8, 0.8, 1.0)
ob_beziercurve.location = (0.0, 0.0, 0.0)
ob_mono_rail.location = (0.0, 0.0, 0.0)

# ---- collection membership
col_collection.objects.link(ob_mono_rail_extrusion)
col_collection.objects.link(ob_beziercurve)
col_collection.objects.link(ob_mono_rail)

# ---- scene / render settings (as saved in the file)
scene.frame_start = 1; scene.frame_end = 250; scene.frame_set(1)
scene.render.engine = 'BLENDER_EEVEE_NEXT'
scene.render.resolution_x = 1080
scene.render.film_transparent = True
scene.cycles.use_denoising = False
scene.cycles.samples = 128
scene.cycles.sampling_pattern = 'TABULATED_SOBOL'
scene.cycles.use_adaptive_sampling = False
scene.cycles.use_light_tree = False
scene.view_settings.view_transform = 'Filmic'
bpy.context.view_layer.update()

# ---- added for rendering (the .blend has no active camera and no usable light): camera, sun
cam_auto = bpy.data.cameras.new('AutoCamera')
cam_auto.lens = 50.0
cam_auto.sensor_width = 36.0
cam_auto.clip_end = 1000.0
ob_auto_camera = bpy.data.objects.new('AutoCamera', cam_auto)
scene.collection.objects.link(ob_auto_camera)
ob_auto_camera.location = (3.9212, -4.70725, 3.63783)
ob_auto_camera.rotation_euler = (1.09748, -7.21219e-08, 0.694738)
scene.camera = ob_auto_camera
light_auto_sun = bpy.data.lights.new('AutoSun', 'SUN')
light_auto_sun.energy = 3.0
light_auto_sun.angle = 0.0523599
ob_auto_sun = bpy.data.objects.new('AutoSun', light_auto_sun)
scene.collection.objects.link(ob_auto_sun)
ob_auto_sun.rotation_euler = (0.872665, 0.174533, 0.523599)
bpy.context.view_layer.update()
